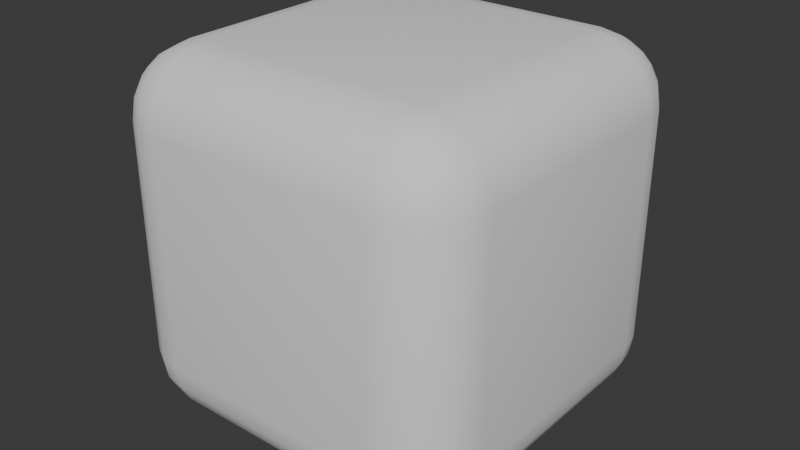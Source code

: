 # Source: little_cube.blend  (saved by Blender 4.2.66; exported with 4.5.12 LTS)
import bpy
from mathutils import Matrix  # noqa: F401  (used for matrix-valued properties, if any)

bpy.ops.wm.read_factory_settings(use_empty=True)
scene = bpy.context.scene
scene.name = 'Scene'

# ---- collections
col_cube = bpy.data.collections.new('Cube'); scene.collection.children.link(col_cube)

# ---- materials (node trees are filled in below, after node groups)
mat_brick = bpy.data.materials.new('Brick')
mat_slate_roof = bpy.data.materials.new('Slate roof')

# ---- node groups
ng_smooth_by_angle = bpy.data.node_groups.new('Smooth by Angle', 'GeometryNodeTree')
_s = ng_smooth_by_angle.interface.new_socket(name='Mesh', in_out='OUTPUT', socket_type='NodeSocketGeometry')
_s = ng_smooth_by_angle.interface.new_socket(name='Mesh', in_out='INPUT', socket_type='NodeSocketGeometry')
_s = ng_smooth_by_angle.interface.new_socket(name='Angle', in_out='INPUT', socket_type='NodeSocketFloat')
_s.subtype = 'ANGLE'
_s.default_value = 0.5236
_s.min_value = 0.0
_s.max_value = 3.142
_s.description = 'Maximum face angle for smooth edges'
_s = ng_smooth_by_angle.interface.new_socket(name='Ignore Sharpness', in_out='INPUT', socket_type='NodeSocketBool')
_s.force_non_field = True
ng_smooth_by_angle.description = 'Set the sharpness of mesh edges based on the angle between the neighboring faces'
ng_smooth_by_angle.is_modifier = True
_N = ng_smooth_by_angle.nodes; _L = ng_smooth_by_angle.links
n0 = _N.new('GeometryNodeSetShadeSmooth'); n0.name = 'Set Shade Smooth'; n0.location = (120, -80)
n0.domain = 'EDGE'
n1 = _N.new('GeometryNodeSetShadeSmooth'); n1.name = 'Set Shade Smooth.001'; n1.location = (300, -80)
n2 = _N.new('NodeGroupOutput'); n2.name = 'Group Output'; n2.location = (480, -80)
n3 = _N.new('GeometryNodeInputMeshEdgeAngle'); n3.name = 'Edge Angle'; n3.location = (-440, -240)
n4 = _N.new('NodeGroupInput'); n4.name = 'Group Input'; n4.location = (-80, -80)
n5 = _N.new('GeometryNodeInputEdgeSmooth'); n5.name = 'Is Edge Smooth'; n5.location = (-260, -120)
n6 = _N.new('GeometryNodeInputShadeSmooth'); n6.name = 'Is Shade Smooth'; n6.location = (-440, -397)
n7 = _N.new('FunctionNodeCompare'); n7.name = 'Compare'; n7.location = (-260, -260)
n7.operation = 'LESS_EQUAL'
n7.inputs[6].default_value = (0.0, 0.0, 0.0, 0.0)
n7.inputs[7].default_value = (0.0, 0.0, 0.0, 0.0)
n8 = _N.new('FunctionNodeBooleanMath'); n8.name = 'Boolean Math.001'; n8.location = (-80, -260)
n9 = _N.new('NodeGroupInput'); n9.name = 'Group Input.001'; n9.location = (-440, -329)
n10 = _N.new('NodeGroupInput'); n10.name = 'Group Input.002'; n10.location = (-259, -189)
n11 = _N.new('FunctionNodeBooleanMath'); n11.name = 'Boolean Math'; n11.location = (-80, -149)
n11.operation = 'OR'
n12 = _N.new('FunctionNodeBooleanMath'); n12.name = 'Boolean Math.002'; n12.location = (-260, -380)
n12.operation = 'OR'
n13 = _N.new('NodeGroupInput'); n13.name = 'Group Input.003'; n13.location = (-440, -460)
_L.new(n3.outputs[0], n7.inputs[0])
_L.new(n1.outputs[0], n2.inputs[0])
_L.new(n9.outputs[1], n7.inputs[1])
_L.new(n7.outputs[0], n8.inputs[0])
_L.new(n4.outputs[0], n0.inputs[0])
_L.new(n0.outputs[0], n1.inputs[0])
_L.new(n8.outputs[0], n0.inputs[2])
_L.new(n10.outputs[2], n11.inputs[1])
_L.new(n5.outputs[0], n11.inputs[0])
_L.new(n11.outputs[0], n0.inputs[1])
_L.new(n13.outputs[2], n12.inputs[1])
_L.new(n6.outputs[0], n12.inputs[0])
_L.new(n12.outputs[0], n8.inputs[1])
n2.is_active_output = True

# ---- material node trees

# ---- world
world_world = bpy.data.worlds.new('World'); scene.world = world_world
world_world.use_nodes = True; world_world.node_tree.nodes.clear()
_N = world_world.node_tree.nodes; _L = world_world.node_tree.links
n0 = _N.new('ShaderNodeOutputWorld'); n0.name = 'World Output'; n0.location = (300, 300)
n1 = _N.new('ShaderNodeBackground'); n1.name = 'Background'; n1.location = (10, 300)
n1.inputs[0].default_value = (0.05088, 0.05088, 0.05088, 1.0)
_L.new(n1.outputs[0], n0.inputs[0])
n0.is_active_output = True
world_world.color = (0.05088, 0.05088, 0.05088)
world_world.sun_shadow_jitter_overblur = 0.0

# ---- meshes
me_cube_001 = bpy.data.meshes.new('Cube.001')
me_cube_001.from_pydata([(0.297, 0.4695, 0.297), (0.297, 0.297, 0.4695), (0.4695, 0.297, 0.297), (0.297, 0.461, 0.3503), (0.297, 0.4365, 0.3983), (0.3503, 0.461, 0.297), (0.3517, 0.451, 0.352), (0.3499, 0.4279, 0.396), (0.3983, 0.4365, 0.297), (0.3961, 0.4278, 0.35), (0.3882, 0.4114, 0.3882), (0.3503, 0.297, 0.461), (0.3983, 0.297, 0.4365), (0.297, 0.3503, 0.461), (0.352, 0.3517, 0.451), (0.396, 0.3499, 0.4279), (0.297, 0.3983, 0.4365), (0.35, 0.3961, 0.4278), (0.3882, 0.3882, 0.4114), (0.461, 0.3503, 0.297), (0.4365, 0.3983, 0.297), (0.461, 0.297, 0.3503), (0.451, 0.352, 0.3517), (0.4279, 0.396, 0.3499), (0.4365, 0.297, 0.3983), (0.4278, 0.35, 0.3961), (0.4114, 0.3882, 0.3882), (0.297, 0.297, -0.4695), (0.297, 0.4695, -0.297), (0.4695, 0.297, -0.297), (0.297, 0.3503, -0.461), (0.297, 0.3983, -0.4365), (0.3503, 0.297, -0.461), (0.3517, 0.352, -0.451), (0.3499, 0.396, -0.4279), (0.3983, 0.297, -0.4365), (0.3961, 0.35, -0.4278), (0.3882, 0.3882, -0.4114), (0.3503, 0.461, -0.297), (0.3983, 0.4365, -0.297), (0.297, 0.461, -0.3503), (0.352, 0.451, -0.3517), (0.396, 0.4279, -0.3499), (0.297, 0.4365, -0.3983), (0.35, 0.4278, -0.3961), (0.3882, 0.4114, -0.3882), (0.461, 0.297, -0.3503), (0.4365, 0.297, -0.3983), (0.461, 0.3503, -0.297), (0.451, 0.3517, -0.352), (0.4279, 0.3499, -0.396), (0.4365, 0.3983, -0.297), (0.4278, 0.3961, -0.35), (0.4114, 0.3882, -0.3882), (0.4695, -0.297, 0.297), (0.297, -0.297, 0.4695), (0.297, -0.4695, 0.297), (0.461, -0.297, 0.3503), (0.4365, -0.297, 0.3983), (0.461, -0.3503, 0.297), (0.451, -0.3517, 0.352), (0.4279, -0.3499, 0.396), (0.4365, -0.3983, 0.297), (0.4278, -0.3961, 0.35), (0.4114, -0.3882, 0.3882), (0.297, -0.3503, 0.461), (0.297, -0.3983, 0.4365), (0.3503, -0.297, 0.461), (0.3517, -0.352, 0.451), (0.3499, -0.396, 0.4279), (0.3983, -0.297, 0.4365), (0.3961, -0.35, 0.4278), (0.3882, -0.3882, 0.4114), (0.3503, -0.461, 0.297), (0.3983, -0.4365, 0.297), (0.297, -0.461, 0.3503), (0.352, -0.451, 0.3517), (0.396, -0.4279, 0.3499), (0.297, -0.4365, 0.3983), (0.35, -0.4278, 0.3961), (0.3882, -0.4114, 0.3882), (0.4695, -0.297, -0.297), (0.297, -0.4695, -0.297), (0.297, -0.297, -0.4695), (0.461, -0.3503, -0.297), (0.4365, -0.3983, -0.297), (0.461, -0.297, -0.3503), (0.451, -0.352, -0.3517), (0.4279, -0.396, -0.3499), (0.4365, -0.297, -0.3983), (0.4278, -0.35, -0.3961), (0.4114, -0.3882, -0.3882), (0.297, -0.461, -0.3503), (0.297, -0.4365, -0.3983), (0.3503, -0.461, -0.297), (0.3517, -0.451, -0.352), (0.3499, -0.4279, -0.396), (0.3983, -0.4365, -0.297), (0.3961, -0.4278, -0.35), (0.3882, -0.4114, -0.3882), (0.3503, -0.297, -0.461), (0.3983, -0.297, -0.4365), (0.297, -0.3503, -0.461), (0.352, -0.3517, -0.451), (0.396, -0.3499, -0.4279), (0.297, -0.3983, -0.4365), (0.35, -0.3961, -0.4278), (0.3882, -0.3882, -0.4114), (-0.297, 0.4695, 0.297), (-0.4695, 0.297, 0.297), (-0.297, 0.297, 0.4695), (-0.3503, 0.461, 0.297), (-0.3983, 0.4365, 0.297), (-0.297, 0.461, 0.3503), (-0.352, 0.451, 0.3517), (-0.396, 0.4279, 0.3499), (-0.297, 0.4365, 0.3983), (-0.35, 0.4278, 0.3961), (-0.3882, 0.4114, 0.3882), (-0.461, 0.297, 0.3503), (-0.4365, 0.297, 0.3983), (-0.461, 0.3503, 0.297), (-0.451, 0.3517, 0.352), (-0.4279, 0.3499, 0.396), (-0.4365, 0.3983, 0.297), (-0.4278, 0.3961, 0.35), (-0.4114, 0.3882, 0.3882), (-0.297, 0.3503, 0.461), (-0.297, 0.3983, 0.4365), (-0.3503, 0.297, 0.461), (-0.3517, 0.352, 0.451), (-0.3499, 0.396, 0.4279), (-0.3983, 0.297, 0.4365), (-0.3961, 0.35, 0.4278), (-0.3882, 0.3882, 0.4114), (-0.4695, 0.297, -0.297), (-0.297, 0.4695, -0.297), (-0.297, 0.297, -0.4695), (-0.461, 0.3503, -0.297), (-0.4365, 0.3983, -0.297), (-0.461, 0.297, -0.3503), (-0.451, 0.352, -0.3517), (-0.4279, 0.396, -0.3499), (-0.4365, 0.297, -0.3983), (-0.4278, 0.35, -0.3961), (-0.4114, 0.3882, -0.3882), (-0.297, 0.461, -0.3503), (-0.297, 0.4365, -0.3983), (-0.3503, 0.461, -0.297), (-0.3517, 0.451, -0.352), (-0.3499, 0.4279, -0.396), (-0.3983, 0.4365, -0.297), (-0.3961, 0.4278, -0.35), (-0.3882, 0.4114, -0.3882), (-0.3503, 0.297, -0.461), (-0.3983, 0.297, -0.4365), (-0.297, 0.3503, -0.461), (-0.352, 0.3517, -0.451), (-0.396, 0.3499, -0.4279), (-0.297, 0.3983, -0.4365), (-0.35, 0.3961, -0.4278), (-0.3882, 0.3882, -0.4114), (-0.4695, -0.297, 0.297), (-0.297, -0.4695, 0.297), (-0.297, -0.297, 0.4695), (-0.461, -0.3503, 0.297), (-0.4365, -0.3983, 0.297), (-0.461, -0.297, 0.3503), (-0.451, -0.352, 0.3517), (-0.4279, -0.396, 0.3499), (-0.4365, -0.297, 0.3983), (-0.4278, -0.35, 0.3961), (-0.4114, -0.3882, 0.3882), (-0.297, -0.461, 0.3503), (-0.297, -0.4365, 0.3983), (-0.3503, -0.461, 0.297), (-0.3517, -0.451, 0.352), (-0.3499, -0.4279, 0.396), (-0.3983, -0.4365, 0.297), (-0.3961, -0.4278, 0.35), (-0.3882, -0.4114, 0.3882), (-0.3503, -0.297, 0.461), (-0.3983, -0.297, 0.4365), (-0.297, -0.3503, 0.461), (-0.352, -0.3517, 0.451), (-0.396, -0.3499, 0.4279), (-0.297, -0.3983, 0.4365), (-0.35, -0.3961, 0.4278), (-0.3882, -0.3882, 0.4114), (-0.297, -0.297, -0.4695), (-0.297, -0.4695, -0.297), (-0.4695, -0.297, -0.297), (-0.297, -0.3503, -0.461), (-0.297, -0.3983, -0.4365), (-0.3503, -0.297, -0.461), (-0.3517, -0.352, -0.451), (-0.3499, -0.396, -0.4279), (-0.3983, -0.297, -0.4365), (-0.3961, -0.35, -0.4278), (-0.3882, -0.3882, -0.4114), (-0.3503, -0.461, -0.297), (-0.3983, -0.4365, -0.297), (-0.297, -0.461, -0.3503), (-0.352, -0.451, -0.3517), (-0.396, -0.4279, -0.3499), (-0.297, -0.4365, -0.3983), (-0.35, -0.4278, -0.3961), (-0.3882, -0.4114, -0.3882), (-0.461, -0.297, -0.3503), (-0.4365, -0.297, -0.3983), (-0.461, -0.3503, -0.297), (-0.451, -0.3517, -0.352), (-0.4279, -0.3499, -0.396), (-0.4365, -0.3983, -0.297), (-0.4278, -0.3961, -0.35), (-0.4114, -0.3882, -0.3882)], [], [(137, 27, 83, 189), (191, 162, 109, 135), (82, 56, 163, 190), (1, 110, 164, 55), (29, 2, 54, 81), (0, 3, 6, 5), (3, 4, 7, 6), (4, 16, 17, 7), (5, 6, 9, 8), (6, 7, 10, 9), (7, 17, 18, 10), (1, 11, 14, 13), (11, 12, 15, 14), (12, 24, 25, 15), (13, 14, 17, 16), (14, 15, 18, 17), (15, 25, 26, 18), (2, 19, 22, 21), (19, 20, 23, 22), (20, 8, 9, 23), (21, 22, 25, 24), (22, 23, 26, 25), (23, 9, 10, 26), (10, 18, 26), (27, 30, 33, 32), (30, 31, 34, 33), (31, 43, 44, 34), (32, 33, 36, 35), (33, 34, 37, 36), (34, 44, 45, 37), (28, 38, 41, 40), (38, 39, 42, 41), (39, 51, 52, 42), (40, 41, 44, 43), (41, 42, 45, 44), (42, 52, 53, 45), (29, 46, 49, 48), (46, 47, 50, 49), (47, 35, 36, 50), (48, 49, 52, 51), (49, 50, 53, 52), (50, 36, 37, 53), (37, 45, 53), (54, 57, 60, 59), (57, 58, 61, 60), (58, 70, 71, 61), (59, 60, 63, 62), (60, 61, 64, 63), (61, 71, 72, 64), (55, 65, 68, 67), (65, 66, 69, 68), (66, 78, 79, 69), (67, 68, 71, 70), (68, 69, 72, 71), (69, 79, 80, 72), (56, 73, 76, 75), (73, 74, 77, 76), (74, 62, 63, 77), (75, 76, 79, 78), (76, 77, 80, 79), (77, 63, 64, 80), (64, 72, 80), (81, 84, 87, 86), (84, 85, 88, 87), (85, 97, 98, 88), (86, 87, 90, 89), (87, 88, 91, 90), (88, 98, 99, 91), (82, 92, 95, 94), (92, 93, 96, 95), (93, 105, 106, 96), (94, 95, 98, 97), (95, 96, 99, 98), (96, 106, 107, 99), (83, 100, 103, 102), (100, 101, 104, 103), (101, 89, 90, 104), (102, 103, 106, 105), (103, 104, 107, 106), (104, 90, 91, 107), (91, 99, 107), (108, 111, 114, 113), (111, 112, 115, 114), (112, 124, 125, 115), (113, 114, 117, 116), (114, 115, 118, 117), (115, 125, 126, 118), (109, 119, 122, 121), (119, 120, 123, 122), (120, 132, 133, 123), (121, 122, 125, 124), (122, 123, 126, 125), (123, 133, 134, 126), (110, 127, 130, 129), (127, 128, 131, 130), (128, 116, 117, 131), (129, 130, 133, 132), (130, 131, 134, 133), (131, 117, 118, 134), (118, 126, 134), (135, 138, 141, 140), (138, 139, 142, 141), (139, 151, 152, 142), (140, 141, 144, 143), (141, 142, 145, 144), (142, 152, 153, 145), (136, 146, 149, 148), (146, 147, 150, 149), (147, 159, 160, 150), (148, 149, 152, 151), (149, 150, 153, 152), (150, 160, 161, 153), (137, 154, 157, 156), (154, 155, 158, 157), (155, 143, 144, 158), (156, 157, 160, 159), (157, 158, 161, 160), (158, 144, 145, 161), (145, 153, 161), (162, 165, 168, 167), (165, 166, 169, 168), (166, 178, 179, 169), (167, 168, 171, 170), (168, 169, 172, 171), (169, 179, 180, 172), (163, 173, 176, 175), (173, 174, 177, 176), (174, 186, 187, 177), (175, 176, 179, 178), (176, 177, 180, 179), (177, 187, 188, 180), (164, 181, 184, 183), (181, 182, 185, 184), (182, 170, 171, 185), (183, 184, 187, 186), (184, 185, 188, 187), (185, 171, 172, 188), (172, 180, 188), (189, 192, 195, 194), (192, 193, 196, 195), (193, 205, 206, 196), (194, 195, 198, 197), (195, 196, 199, 198), (196, 206, 207, 199), (190, 200, 203, 202), (200, 201, 204, 203), (201, 213, 214, 204), (202, 203, 206, 205), (203, 204, 207, 206), (204, 214, 215, 207), (191, 208, 211, 210), (208, 209, 212, 211), (209, 197, 198, 212), (210, 211, 214, 213), (211, 212, 215, 214), (212, 198, 199, 215), (199, 207, 215), (137, 189, 194, 154), (154, 194, 197, 155), (155, 197, 209, 143), (143, 209, 208, 140), (140, 208, 191, 135), (27, 137, 156, 30), (30, 156, 159, 31), (31, 159, 147, 43), (43, 147, 146, 40), (40, 146, 136, 28), (2, 29, 48, 19), (19, 48, 51, 20), (20, 51, 39, 8), (8, 39, 38, 5), (5, 38, 28, 0), (190, 163, 175, 200), (200, 175, 178, 201), (201, 178, 166, 213), (213, 166, 165, 210), (210, 165, 162, 191), (56, 82, 94, 73), (73, 94, 97, 74), (74, 97, 85, 62), (62, 85, 84, 59), (59, 84, 81, 54), (108, 136, 148, 111), (111, 148, 151, 112), (112, 151, 139, 124), (124, 139, 138, 121), (121, 138, 135, 109), (55, 164, 183, 65), (65, 183, 186, 66), (66, 186, 174, 78), (78, 174, 173, 75), (75, 173, 163, 56), (1, 55, 67, 11), (11, 67, 70, 12), (12, 70, 58, 24), (24, 58, 57, 21), (21, 57, 54, 2), (189, 83, 102, 192), (192, 102, 105, 193), (193, 105, 93, 205), (205, 93, 92, 202), (202, 92, 82, 190), (164, 110, 129, 181), (181, 129, 132, 182), (182, 132, 120, 170), (170, 120, 119, 167), (167, 119, 109, 162), (110, 1, 13, 127), (127, 13, 16, 128), (128, 16, 4, 116), (116, 4, 3, 113), (113, 3, 0, 108), (83, 27, 32, 100), (100, 32, 35, 101), (101, 35, 47, 89), (89, 47, 46, 86), (86, 46, 29, 81), (136, 108, 0, 28)])
me_cube_001.polygons.foreach_set('use_smooth', [True] * 218)
me_cube_001.polygons.foreach_set('material_index', [0, 0, 0, 1, 0, 0, 0, 1, 0, 0, 1, 1, 1, 1, 1, 1, 1, 0, 0, 0, 0, 0, 0, 1, 0, 0, 0, 0, 0, 0, 0, 0, 0, 0, 0, 0, 0, 0, 0, 0, 0, 0, 0, 0, 0, 1, 0, 0, 1, 1, 1, 1, 1, 1, 1, 0, 0, 0, 0, 0, 0, 1, 0, 0, 0, 0, 0, 0, 0, 0, 0, 0, 0, 0, 0, 0, 0, 0, 0, 0, 0, 0, 0, 0, 0, 0, 0, 0, 0, 1, 0, 0, 1, 1, 1, 1, 1, 1, 1, 1, 0, 0, 0, 0, 0, 0, 0, 0, 0, 0, 0, 0, 0, 0, 0, 0, 0, 0, 0, 0, 0, 0, 0, 0, 0, 0, 0, 1, 0, 0, 1, 1, 1, 1, 1, 1, 1, 1, 0, 0, 0, 0, 0, 0, 0, 0, 0, 0, 0, 0, 0, 0, 0, 0, 0, 0, 0, 0, 0, 0, 0, 0, 0, 0, 0, 0, 0, 0, 0, 0, 0, 0, 0, 0, 0, 0, 0, 0, 0, 0, 0, 0, 0, 0, 0, 0, 0, 1, 1, 1, 0, 0, 1, 1, 1, 0, 0, 0, 0, 0, 0, 0, 1, 1, 1, 0, 0, 1, 1, 1, 0, 0, 0, 0, 0, 0, 0, 0])
_uv = me_cube_001.uv_layers.new(name='UVMap')
_uv.uv.foreach_set('vector', [0.1709, 0.5459, 0.3291, 0.5459, 0.3291, 0.7041, 0.1709, 0.7041, 0.4209, 0.04593, 0.5791, 0.04593, 0.5791, 0.2041, 0.4209, 0.2041, 0.4209, 0.7959, 0.5791, 0.7959, 0.5791, 0.9541, 0.4209, 0.9541, 0.6709, 0.5459, 0.8291, 0.5459, 0.8291, 0.7041, 0.6709, 0.7041, 0.4209, 0.5459, 0.5791, 0.5459, 0.5791, 0.7041, 0.4209, 0.7041, 0.5791, 0.4541, 0.5933, 0.4541, 0.5937, 0.4686, 0.5791, 0.4683, 0.5933, 0.4541, 0.6061, 0.4541, 0.6054, 0.4682, 0.5937, 0.4686, 0.6061, 0.4541, 0.625, 0.4541, 0.625, 0.4682, 0.6054, 0.4682, 0.5791, 0.4683, 0.5937, 0.4686, 0.5932, 0.4805, 0.5791, 0.4811, 0.5937, 0.4686, 0.6054, 0.4682, 0.6034, 0.4784, 0.5932, 0.4805, 0.6054, 0.4682, 0.625, 0.4682, 0.625, 0.4784, 0.6034, 0.4784, 0.6709, 0.5459, 0.6567, 0.5459, 0.6563, 0.5314, 0.6709, 0.5317, 0.6567, 0.5459, 0.6439, 0.5459, 0.6446, 0.5318, 0.6563, 0.5314, 0.6439, 0.5459, 0.6061, 0.5459, 0.6055, 0.5318, 0.6446, 0.5318, 0.6709, 0.5317, 0.6563, 0.5314, 0.6568, 0.5, 0.6709, 0.5, 0.6563, 0.5314, 0.6446, 0.5318, 0.6466, 0.5, 0.6568, 0.5, 0.6446, 0.5318, 0.6055, 0.5318, 0.6034, 0.5216, 0.6466, 0.5, 0.5791, 0.5459, 0.5791, 0.5317, 0.5936, 0.5313, 0.5933, 0.5459, 0.5791, 0.5317, 0.5791, 0.5189, 0.5932, 0.5196, 0.5936, 0.5313, 0.5791, 0.5189, 0.5791, 0.4811, 0.5932, 0.4805, 0.5932, 0.5196, 0.5933, 0.5459, 0.5936, 0.5313, 0.6055, 0.5318, 0.6061, 0.5459, 0.5936, 0.5313, 0.5932, 0.5196, 0.6034, 0.5216, 0.6055, 0.5318, 0.5932, 0.5196, 0.5932, 0.4805, 0.6034, 0.4784, 0.6034, 0.5216, 0.6034, 0.4784, 0.625, 0.4784, 0.6034, 0.4845, 0.3291, 0.5459, 0.3291, 0.5317, 0.3436, 0.5313, 0.3433, 0.5459, 0.3291, 0.5317, 0.3291, 0.5189, 0.3432, 0.5196, 0.3436, 0.5313, 0.3291, 0.5189, 0.3291, 0.5, 0.3432, 0.5, 0.3432, 0.5196, 0.3433, 0.5459, 0.3436, 0.5313, 0.3555, 0.5318, 0.3561, 0.5459, 0.3436, 0.5313, 0.3432, 0.5196, 0.3534, 0.5216, 0.3555, 0.5318, 0.3432, 0.5196, 0.3432, 0.5, 0.3534, 0.5, 0.3534, 0.5216, 0.4209, 0.4541, 0.4209, 0.4683, 0.4064, 0.4687, 0.4067, 0.4541, 0.4209, 0.4683, 0.4209, 0.4811, 0.4068, 0.4804, 0.4064, 0.4687, 0.4209, 0.4811, 0.4209, 0.5189, 0.4068, 0.5195, 0.4068, 0.4804, 0.4067, 0.4541, 0.4064, 0.4687, 0.375, 0.4682, 0.375, 0.4541, 0.4064, 0.4687, 0.4068, 0.4804, 0.375, 0.4784, 0.375, 0.4682, 0.4068, 0.4804, 0.4068, 0.5195, 0.3966, 0.5216, 0.375, 0.4784, 0.4209, 0.5459, 0.4067, 0.5459, 0.4063, 0.5314, 0.4209, 0.5317, 0.4067, 0.5459, 0.3939, 0.5459, 0.3946, 0.5318, 0.4063, 0.5314, 0.3939, 0.5459, 0.3561, 0.5459, 0.3555, 0.5318, 0.3946, 0.5318, 0.4209, 0.5317, 0.4063, 0.5314, 0.4068, 0.5195, 0.4209, 0.5189, 0.4063, 0.5314, 0.3946, 0.5318, 0.3966, 0.5216, 0.4068, 0.5195, 0.3946, 0.5318, 0.3555, 0.5318, 0.3534, 0.5216, 0.3966, 0.5216, 0.3534, 0.5216, 0.3534, 0.5, 0.3595, 0.5216, 0.5791, 0.7041, 0.5933, 0.7041, 0.5937, 0.7186, 0.5791, 0.7183, 0.5933, 0.7041, 0.6061, 0.7041, 0.6054, 0.7182, 0.5937, 0.7186, 0.6061, 0.7041, 0.6439, 0.7041, 0.6445, 0.7182, 0.6054, 0.7182, 0.5791, 0.7183, 0.5937, 0.7186, 0.5932, 0.7305, 0.5791, 0.7311, 0.5937, 0.7186, 0.6054, 0.7182, 0.6034, 0.7284, 0.5932, 0.7305, 0.6054, 0.7182, 0.6445, 0.7182, 0.6466, 0.75, 0.6034, 0.7284, 0.6709, 0.7041, 0.6709, 0.7183, 0.6564, 0.7187, 0.6567, 0.7041, 0.6709, 0.7183, 0.6709, 0.75, 0.6568, 0.75, 0.6564, 0.7187, 0.625, 0.7959, 0.6061, 0.7959, 0.6055, 0.7818, 0.625, 0.7818, 0.6567, 0.7041, 0.6564, 0.7187, 0.6445, 0.7182, 0.6439, 0.7041, 0.6564, 0.7187, 0.6568, 0.75, 0.6466, 0.75, 0.6445, 0.7182, 0.625, 0.7818, 0.6055, 0.7818, 0.6034, 0.7716, 0.625, 0.7716, 0.5791, 0.7959, 0.5791, 0.7817, 0.5936, 0.7813, 0.5933, 0.7959, 0.5791, 0.7817, 0.5791, 0.7689, 0.5932, 0.7696, 0.5936, 0.7813, 0.5791, 0.7689, 0.5791, 0.7311, 0.5932, 0.7305, 0.5932, 0.7696, 0.5933, 0.7959, 0.5936, 0.7813, 0.6055, 0.7818, 0.6061, 0.7959, 0.5936, 0.7813, 0.5932, 0.7696, 0.6034, 0.7716, 0.6055, 0.7818, 0.5932, 0.7696, 0.5932, 0.7305, 0.6034, 0.7284, 0.6034, 0.7716, 0.6034, 0.7655, 0.625, 0.7716, 0.6034, 0.7716, 0.4209, 0.7041, 0.4209, 0.7183, 0.4064, 0.7187, 0.4067, 0.7041, 0.4209, 0.7183, 0.4209, 0.7311, 0.4068, 0.7304, 0.4064, 0.7187, 0.4209, 0.7311, 0.4209, 0.7689, 0.4068, 0.7695, 0.4068, 0.7304, 0.4067, 0.7041, 0.4064, 0.7187, 0.3945, 0.7182, 0.3939, 0.7041, 0.4064, 0.7187, 0.4068, 0.7304, 0.3966, 0.7284, 0.3945, 0.7182, 0.4068, 0.7304, 0.4068, 0.7695, 0.375, 0.7716, 0.3966, 0.7284, 0.4209, 0.7959, 0.4067, 0.7959, 0.4063, 0.7814, 0.4209, 0.7817, 0.4067, 0.7959, 0.375, 0.7959, 0.375, 0.7818, 0.4063, 0.7814, 0.3291, 0.75, 0.3291, 0.7311, 0.3432, 0.7305, 0.3432, 0.75, 0.4209, 0.7817, 0.4063, 0.7814, 0.4068, 0.7695, 0.4209, 0.7689, 0.4063, 0.7814, 0.375, 0.7818, 0.375, 0.7716, 0.4068, 0.7695, 0.3432, 0.75, 0.3432, 0.7305, 0.3534, 0.7284, 0.3534, 0.75, 0.3291, 0.7041, 0.3433, 0.7041, 0.3437, 0.7186, 0.3291, 0.7183, 0.3433, 0.7041, 0.3561, 0.7041, 0.3554, 0.7182, 0.3437, 0.7186, 0.3561, 0.7041, 0.3939, 0.7041, 0.3945, 0.7182, 0.3554, 0.7182, 0.3291, 0.7183, 0.3437, 0.7186, 0.3432, 0.7305, 0.3291, 0.7311, 0.3437, 0.7186, 0.3554, 0.7182, 0.3534, 0.7284, 0.3432, 0.7305, 0.3554, 0.7182, 0.3945, 0.7182, 0.3966, 0.7284, 0.3534, 0.7284, 0.3595, 0.7284, 0.3534, 0.75, 0.3534, 0.7284, 0.5791, 0.2959, 0.5791, 0.2817, 0.5936, 0.2813, 0.5933, 0.2959, 0.5791, 0.2817, 0.5791, 0.2689, 0.5932, 0.2696, 0.5936, 0.2813, 0.5791, 0.2689, 0.5791, 0.2311, 0.5932, 0.2305, 0.5932, 0.2696, 0.5933, 0.2959, 0.5936, 0.2813, 0.6055, 0.2818, 0.6061, 0.2959, 0.5936, 0.2813, 0.5932, 0.2696, 0.6034, 0.2716, 0.6055, 0.2818, 0.5932, 0.2696, 0.5932, 0.2305, 0.6034, 0.2284, 0.6034, 0.2716, 0.5791, 0.2041, 0.5933, 0.2041, 0.5937, 0.2186, 0.5791, 0.2183, 0.5933, 0.2041, 0.6061, 0.2041, 0.6054, 0.2182, 0.5937, 0.2186, 0.6061, 0.2041, 0.625, 0.2041, 0.625, 0.2182, 0.6054, 0.2182, 0.5791, 0.2183, 0.5937, 0.2186, 0.5932, 0.2305, 0.5791, 0.2311, 0.5937, 0.2186, 0.6054, 0.2182, 0.6034, 0.2284, 0.5932, 0.2305, 0.6054, 0.2182, 0.625, 0.2182, 0.625, 0.2284, 0.6034, 0.2284, 0.8291, 0.5459, 0.8291, 0.5317, 0.8436, 0.5313, 0.8433, 0.5459, 0.8291, 0.5317, 0.8291, 0.5, 0.8432, 0.5, 0.8436, 0.5313, 0.625, 0.2959, 0.6061, 0.2959, 0.6055, 0.2818, 0.625, 0.2818, 0.8433, 0.5459, 0.8436, 0.5313, 0.875, 0.5318, 0.875, 0.5459, 0.8436, 0.5313, 0.8432, 0.5, 0.875, 0.5216, 0.875, 0.5318, 0.625, 0.2818, 0.6055, 0.2818, 0.6034, 0.2716, 0.625, 0.25, 0.6034, 0.2345, 0.6034, 0.2284, 0.625, 0.2284, 0.4209, 0.2041, 0.4209, 0.2183, 0.4064, 0.2187, 0.4067, 0.2041, 0.4209, 0.2183, 0.4209, 0.2311, 0.4068, 0.2304, 0.4064, 0.2187, 0.4209, 0.2311, 0.4209, 0.2689, 0.4068, 0.2695, 0.4068, 0.2304, 0.4067, 0.2041, 0.4064, 0.2187, 0.375, 0.2182, 0.375, 0.2041, 0.4064, 0.2187, 0.4068, 0.2304, 0.375, 0.2284, 0.375, 0.2182, 0.4068, 0.2304, 0.4068, 0.2695, 0.375, 0.2716, 0.375, 0.2284, 0.4209, 0.2959, 0.4067, 0.2959, 0.4063, 0.2814, 0.4209, 0.2817, 0.4067, 0.2959, 0.375, 0.2959, 0.375, 0.2818, 0.4063, 0.2814, 0.1709, 0.5, 0.1709, 0.5189, 0.1568, 0.5195, 0.1568, 0.5, 0.4209, 0.2817, 0.4063, 0.2814, 0.4068, 0.2695, 0.4209, 0.2689, 0.4063, 0.2814, 0.375, 0.2818, 0.375, 0.2716, 0.4068, 0.2695, 0.1568, 0.5, 0.1568, 0.5195, 0.1466, 0.5216, 0.1466, 0.5, 0.1709, 0.5459, 0.1567, 0.5459, 0.1563, 0.5314, 0.1709, 0.5317, 0.1567, 0.5459, 0.1439, 0.5459, 0.1446, 0.5318, 0.1563, 0.5314, 0.1439, 0.5459, 0.125, 0.5459, 0.125, 0.5318, 0.1446, 0.5318, 0.1709, 0.5317, 0.1563, 0.5314, 0.1568, 0.5195, 0.1709, 0.5189, 0.1563, 0.5314, 0.1446, 0.5318, 0.1466, 0.5216, 0.1568, 0.5195, 0.1446, 0.5318, 0.125, 0.5318, 0.125, 0.5216, 0.1466, 0.5216, 0.125, 0.5216, 0.1466, 0.5, 0.1466, 0.5216, 0.5791, 0.04593, 0.5791, 0.03173, 0.5936, 0.03128, 0.5933, 0.04593, 0.5791, 0.03173, 0.5791, 0.01894, 0.5932, 0.01956, 0.5936, 0.03128, 0.5791, 0.01894, 0.5791, 0.0, 0.5932, 0.0, 0.5932, 0.01956, 0.5933, 0.04593, 0.5936, 0.03128, 0.6055, 0.0318, 0.6061, 0.04593, 0.5936, 0.03128, 0.5932, 0.01956, 0.6034, 0.02163, 0.6055, 0.0318, 0.5932, 0.01956, 0.5932, 0.0, 0.6034, 0.0, 0.6034, 0.02163, 0.5791, 0.9541, 0.5933, 0.9541, 0.5937, 0.9686, 0.5791, 0.9683, 0.5933, 0.9541, 0.6061, 0.9541, 0.6054, 0.9682, 0.5937, 0.9686, 0.6061, 0.9541, 0.625, 0.9541, 0.625, 0.9682, 0.6054, 0.9682, 0.5791, 0.9683, 0.5937, 0.9686, 0.5932, 1.0, 0.5791, 1.0, 0.5937, 0.9686, 0.6054, 0.9682, 0.6034, 1.0, 0.5932, 1.0, 0.6054, 0.9682, 0.625, 0.9682, 0.625, 1.0, 0.6034, 1.0, 0.8291, 0.7041, 0.8433, 0.7041, 0.8437, 0.7186, 0.8291, 0.7183, 0.8433, 0.7041, 0.875, 0.7041, 0.875, 0.7182, 0.8437, 0.7186, 0.625, 0.04593, 0.6061, 0.04593, 0.6055, 0.0318, 0.625, 0.03183, 0.8291, 0.7183, 0.8437, 0.7186, 0.8432, 0.75, 0.8291, 0.75, 0.8437, 0.7186, 0.875, 0.7182, 0.875, 0.7284, 0.8432, 0.75, 0.625, 0.03183, 0.6055, 0.0318, 0.6034, 0.02163, 0.625, 0.02163, 0.6034, 0.02163, 0.6034, 0.0, 0.625, 0.02163, 0.1709, 0.7041, 0.1709, 0.7183, 0.1564, 0.7187, 0.1567, 0.7041, 0.1709, 0.7183, 0.1709, 0.7311, 0.1568, 0.7304, 0.1564, 0.7187, 0.1709, 0.7311, 0.1709, 0.75, 0.1568, 0.75, 0.1568, 0.7304, 0.1567, 0.7041, 0.1564, 0.7187, 0.1445, 0.7182, 0.1439, 0.7041, 0.1564, 0.7187, 0.1568, 0.7304, 0.1466, 0.7284, 0.1445, 0.7182, 0.1568, 0.7304, 0.1568, 0.75, 0.1466, 0.75, 0.1466, 0.7284, 0.4209, 0.9541, 0.4209, 0.9683, 0.4064, 0.9687, 0.4067, 0.9541, 0.4209, 0.9683, 0.4209, 1.0, 0.4068, 1.0, 0.4064, 0.9687, 0.4209, 0.0, 0.4209, 0.01894, 0.4068, 0.01954, 0.4068, 0.0, 0.4067, 0.9541, 0.4064, 0.9687, 0.375, 0.9682, 0.375, 0.9541, 0.4064, 0.9687, 0.4068, 1.0, 0.375, 0.9784, 0.375, 0.9682, 0.4068, 0.0, 0.4068, 0.01954, 0.375, 0.02163, 0.375, 0.0, 0.4209, 0.04593, 0.4067, 0.04593, 0.4063, 0.03136, 0.4209, 0.03173, 0.4067, 0.04593, 0.375, 0.04593, 0.375, 0.03183, 0.4063, 0.03136, 0.125, 0.7041, 0.1439, 0.7041, 0.1445, 0.7182, 0.125, 0.7182, 0.4209, 0.03173, 0.4063, 0.03136, 0.4068, 0.01954, 0.4209, 0.01894, 0.4063, 0.03136, 0.375, 0.03183, 0.375, 0.02163, 0.4068, 0.01954, 0.125, 0.7182, 0.1445, 0.7182, 0.1466, 0.7284, 0.125, 0.7284, 0.1466, 0.7284, 0.1466, 0.75, 0.125, 0.7284, 0.1709, 0.5459, 0.1709, 0.7041, 0.1567, 0.7041, 0.1567, 0.5459, 0.1567, 0.5459, 0.1567, 0.7041, 0.1439, 0.7041, 0.1439, 0.5459, 0.1439, 0.5459, 0.1439, 0.7041, 0.125, 0.7041, 0.125, 0.5459, 0.375, 0.2041, 0.375, 0.04593, 0.4067, 0.04593, 0.4067, 0.2041, 0.4067, 0.2041, 0.4067, 0.04593, 0.4209, 0.04593, 0.4209, 0.2041, 0.3291, 0.5459, 0.1709, 0.5459, 0.1709, 0.5317, 0.3291, 0.5317, 0.3291, 0.5317, 0.1709, 0.5317, 0.1709, 0.5189, 0.3291, 0.5189, 0.3291, 0.5189, 0.1709, 0.5189, 0.1709, 0.5, 0.3291, 0.5, 0.375, 0.4541, 0.375, 0.2959, 0.4067, 0.2959, 0.4067, 0.4541, 0.4067, 0.4541, 0.4067, 0.2959, 0.4209, 0.2959, 0.4209, 0.4541, 0.5791, 0.5459, 0.4209, 0.5459, 0.4209, 0.5317, 0.5791, 0.5317, 0.5791, 0.5317, 0.4209, 0.5317, 0.4209, 0.5189, 0.5791, 0.5189, 0.5791, 0.5189, 0.4209, 0.5189, 0.4209, 0.4811, 0.5791, 0.4811, 0.5791, 0.4811, 0.4209, 0.4811, 0.4209, 0.4683, 0.5791, 0.4683, 0.5791, 0.4683, 0.4209, 0.4683, 0.4209, 0.4541, 0.5791, 0.4541, 0.4209, 0.9541, 0.5791, 0.9541, 0.5791, 0.9683, 0.4209, 0.9683, 0.4209, 0.9683, 0.5791, 0.9683, 0.5791, 1.0, 0.4209, 1.0, 0.4209, 0.0, 0.5791, 0.0, 0.5791, 0.01894, 0.4209, 0.01894, 0.4209, 0.01894, 0.5791, 0.01894, 0.5791, 0.03173, 0.4209, 0.03173, 0.4209, 0.03173, 0.5791, 0.03173, 0.5791, 0.04593, 0.4209, 0.04593, 0.5791, 0.7959, 0.4209, 0.7959, 0.4209, 0.7817, 0.5791, 0.7817, 0.5791, 0.7817, 0.4209, 0.7817, 0.4209, 0.7689, 0.5791, 0.7689, 0.5791, 0.7689, 0.4209, 0.7689, 0.4209, 0.7311, 0.5791, 0.7311, 0.5791, 0.7311, 0.4209, 0.7311, 0.4209, 0.7183, 0.5791, 0.7183, 0.5791, 0.7183, 0.4209, 0.7183, 0.4209, 0.7041, 0.5791, 0.7041, 0.5791, 0.2959, 0.4209, 0.2959, 0.4209, 0.2817, 0.5791, 0.2817, 0.5791, 0.2817, 0.4209, 0.2817, 0.4209, 0.2689, 0.5791, 0.2689, 0.5791, 0.2689, 0.4209, 0.2689, 0.4209, 0.2311, 0.5791, 0.2311, 0.5791, 0.2311, 0.4209, 0.2311, 0.4209, 0.2183, 0.5791, 0.2183, 0.5791, 0.2183, 0.4209, 0.2183, 0.4209, 0.2041, 0.5791, 0.2041, 0.6709, 0.7041, 0.8291, 0.7041, 0.8291, 0.7183, 0.6709, 0.7183, 0.6709, 0.7183, 0.8291, 0.7183, 0.8291, 0.75, 0.6709, 0.75, 0.625, 0.7959, 0.625, 0.9541, 0.6061, 0.9541, 0.6061, 0.7959, 0.6061, 0.7959, 0.6061, 0.9541, 0.5933, 0.9541, 0.5933, 0.7959, 0.5933, 0.7959, 0.5933, 0.9541, 0.5791, 0.9541, 0.5791, 0.7959, 0.6709, 0.5459, 0.6709, 0.7041, 0.6567, 0.7041, 0.6567, 0.5459, 0.6567, 0.5459, 0.6567, 0.7041, 0.6439, 0.7041, 0.6439, 0.5459, 0.6439, 0.5459, 0.6439, 0.7041, 0.6061, 0.7041, 0.6061, 0.5459, 0.6061, 0.5459, 0.6061, 0.7041, 0.5933, 0.7041, 0.5933, 0.5459, 0.5933, 0.5459, 0.5933, 0.7041, 0.5791, 0.7041, 0.5791, 0.5459, 0.1709, 0.7041, 0.3291, 0.7041, 0.3291, 0.7183, 0.1709, 0.7183, 0.1709, 0.7183, 0.3291, 0.7183, 0.3291, 0.7311, 0.1709, 0.7311, 0.1709, 0.7311, 0.3291, 0.7311, 0.3291, 0.75, 0.1709, 0.75, 0.375, 0.9541, 0.375, 0.7959, 0.4067, 0.7959, 0.4067, 0.9541, 0.4067, 0.9541, 0.4067, 0.7959, 0.4209, 0.7959, 0.4209, 0.9541, 0.8291, 0.7041, 0.8291, 0.5459, 0.8433, 0.5459, 0.8433, 0.7041, 0.8433, 0.7041, 0.8433, 0.5459, 0.875, 0.5459, 0.875, 0.7041, 0.625, 0.04593, 0.625, 0.2041, 0.6061, 0.2041, 0.6061, 0.04593, 0.6061, 0.04593, 0.6061, 0.2041, 0.5933, 0.2041, 0.5933, 0.04593, 0.5933, 0.04593, 0.5933, 0.2041, 0.5791, 0.2041, 0.5791, 0.04593, 0.8291, 0.5459, 0.6709, 0.5459, 0.6709, 0.5317, 0.8291, 0.5317, 0.8291, 0.5317, 0.6709, 0.5317, 0.6709, 0.5, 0.8291, 0.5, 0.625, 0.2959, 0.625, 0.4541, 0.6061, 0.4541, 0.6061, 0.2959, 0.6061, 0.2959, 0.6061, 0.4541, 0.5933, 0.4541, 0.5933, 0.2959, 0.5933, 0.2959, 0.5933, 0.4541, 0.5791, 0.4541, 0.5791, 0.2959, 0.3291, 0.7041, 0.3291, 0.5459, 0.3433, 0.5459, 0.3433, 0.7041, 0.3433, 0.7041, 0.3433, 0.5459, 0.3561, 0.5459, 0.3561, 0.7041, 0.3561, 0.7041, 0.3561, 0.5459, 0.3939, 0.5459, 0.3939, 0.7041, 0.3939, 0.7041, 0.3939, 0.5459, 0.4067, 0.5459, 0.4067, 0.7041, 0.4067, 0.7041, 0.4067, 0.5459, 0.4209, 0.5459, 0.4209, 0.7041, 0.4209, 0.2959, 0.5791, 0.2959, 0.5791, 0.4541, 0.4209, 0.4541])
me_cube_001.materials.append(mat_brick)
me_cube_001.materials.append(mat_slate_roof)
me_cube_001.use_mirror_vertex_groups = False
me_cube_001.update()

# ---- objects
ob_littlecube = bpy.data.objects.new('LittleCube', me_cube_001)

# ---- transforms, parenting, visibility, modifiers, constraints
ob_littlecube.location = (0.0, 0.0, 0.0)
ob_littlecube.lock_rotations_4d = False
ob_littlecube.empty_display_type = 'ARROWS'
ob_littlecube.lineart.crease_threshold = 0.0
_m = ob_littlecube.modifiers.new('Smooth by Angle', 'NODES')
_m.node_group = ng_smooth_by_angle
_m.use_pin_to_last = True
_m.show_group_selector = False

# ---- collection membership
col_cube.objects.link(ob_littlecube)

# ---- scene / render settings (as saved in the file)
scene.frame_start = 1; scene.frame_end = 250; scene.frame_set(1)
scene.render.engine = 'BLENDER_EEVEE_NEXT'
bpy.context.view_layer.update()

# ---- added for rendering (the .blend has no active camera and no usable light): camera, sun
cam_auto = bpy.data.cameras.new('AutoCamera')
cam_auto.lens = 50.0
cam_auto.sensor_width = 36.0
cam_auto.clip_end = 1000.0
ob_auto_camera = bpy.data.objects.new('AutoCamera', cam_auto)
scene.collection.objects.link(ob_auto_camera)
ob_auto_camera.location = (1.50465, -1.80558, 1.20372)
ob_auto_camera.rotation_euler = (1.09748, -7.21219e-08, 0.694738)
scene.camera = ob_auto_camera
light_auto_sun = bpy.data.lights.new('AutoSun', 'SUN')
light_auto_sun.energy = 3.0
light_auto_sun.angle = 0.0523599
ob_auto_sun = bpy.data.objects.new('AutoSun', light_auto_sun)
scene.collection.objects.link(ob_auto_sun)
ob_auto_sun.rotation_euler = (0.872665, 0.174533, 0.523599)
bpy.context.view_layer.update()
